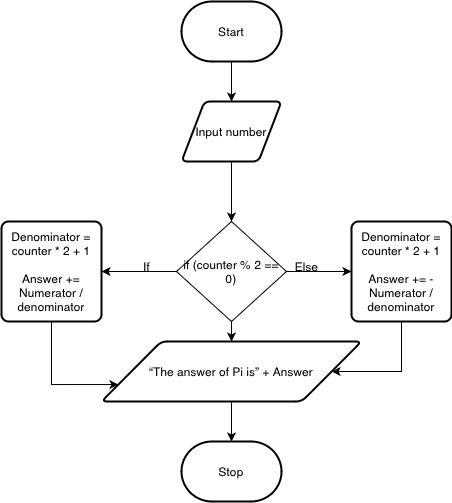

The diagram above was exported from draw.io. Its source (the exported page's mxGraphModel, read from the mxfile embedded in the PNG):
<mxGraphModel dx="708" dy="544" grid="1" gridSize="10" guides="1" tooltips="1" connect="1" arrows="1" fold="1" page="1" pageScale="1" pageWidth="850" pageHeight="1100" math="0" shadow="0">
  <root>
    <mxCell id="0" />
    <mxCell id="1" parent="0" />
    <mxCell id="7" style="edgeStyle=none;html=1;" parent="1" source="2" target="3" edge="1">
      <mxGeometry relative="1" as="geometry" />
    </mxCell>
    <mxCell id="2" value="Start" style="strokeWidth=2;html=1;shape=mxgraph.flowchart.terminator;whiteSpace=wrap;" parent="1" vertex="1">
      <mxGeometry x="300" y="260" width="100" height="60" as="geometry" />
    </mxCell>
    <mxCell id="8" style="edgeStyle=none;html=1;" parent="1" source="3" edge="1">
      <mxGeometry relative="1" as="geometry">
        <mxPoint x="350" y="480" as="targetPoint" />
      </mxGeometry>
    </mxCell>
    <mxCell id="3" value="Input number" style="shape=parallelogram;html=1;strokeWidth=2;perimeter=parallelogramPerimeter;whiteSpace=wrap;rounded=1;arcSize=12;size=0.23;" parent="1" vertex="1">
      <mxGeometry x="300" y="360" width="100" height="60" as="geometry" />
    </mxCell>
    <mxCell id="14" style="edgeStyle=orthogonalEdgeStyle;html=1;entryX=0;entryY=0.75;entryDx=0;entryDy=0;rounded=0;" edge="1" parent="1" source="4" target="5">
      <mxGeometry relative="1" as="geometry">
        <mxPoint x="170" y="640" as="targetPoint" />
        <Array as="points">
          <mxPoint x="170" y="643" />
        </Array>
      </mxGeometry>
    </mxCell>
    <mxCell id="4" value="Denominator = counter * 2 + 1&lt;br&gt;&lt;br&gt;Answer += Numerator / denominator" style="rounded=1;whiteSpace=wrap;html=1;absoluteArcSize=1;arcSize=14;strokeWidth=2;" parent="1" vertex="1">
      <mxGeometry x="120" y="480" width="100" height="100" as="geometry" />
    </mxCell>
    <mxCell id="10" style="edgeStyle=none;html=1;" parent="1" source="5" target="6" edge="1">
      <mxGeometry relative="1" as="geometry" />
    </mxCell>
    <mxCell id="5" value="“The answer of Pi is” + Answer" style="shape=parallelogram;html=1;strokeWidth=2;perimeter=parallelogramPerimeter;whiteSpace=wrap;rounded=1;arcSize=12;size=0.23;" parent="1" vertex="1">
      <mxGeometry x="220" y="600" width="260" height="60" as="geometry" />
    </mxCell>
    <mxCell id="6" value="Stop" style="strokeWidth=2;html=1;shape=mxgraph.flowchart.terminator;whiteSpace=wrap;" parent="1" vertex="1">
      <mxGeometry x="300" y="700" width="100" height="60" as="geometry" />
    </mxCell>
    <mxCell id="12" style="edgeStyle=none;html=1;entryX=1;entryY=0.5;entryDx=0;entryDy=0;" edge="1" parent="1" source="11" target="4">
      <mxGeometry relative="1" as="geometry" />
    </mxCell>
    <mxCell id="13" style="edgeStyle=none;html=1;entryX=0.5;entryY=0;entryDx=0;entryDy=0;" edge="1" parent="1" source="11" target="5">
      <mxGeometry relative="1" as="geometry" />
    </mxCell>
    <mxCell id="19" style="rounded=0;html=1;entryX=0;entryY=0.5;entryDx=0;entryDy=0;" edge="1" parent="1" source="11" target="18">
      <mxGeometry relative="1" as="geometry" />
    </mxCell>
    <mxCell id="11" value="if (counter % 2 == 0)" style="rhombus;whiteSpace=wrap;html=1;" vertex="1" parent="1">
      <mxGeometry x="295" y="480" width="110" height="100" as="geometry" />
    </mxCell>
    <mxCell id="17" value="If" style="text;html=1;align=center;verticalAlign=middle;resizable=0;points=[];autosize=1;strokeColor=none;fillColor=none;" vertex="1" parent="1">
      <mxGeometry x="250" y="510" width="30" height="30" as="geometry" />
    </mxCell>
    <mxCell id="21" style="edgeStyle=orthogonalEdgeStyle;rounded=0;html=1;entryX=1;entryY=0.5;entryDx=0;entryDy=0;" edge="1" parent="1" source="18" target="5">
      <mxGeometry relative="1" as="geometry">
        <mxPoint x="519.9999999999999" y="650" as="targetPoint" />
        <Array as="points">
          <mxPoint x="520" y="630" />
        </Array>
      </mxGeometry>
    </mxCell>
    <mxCell id="18" value="Denominator = counter * 2 + 1&lt;br&gt;&lt;br&gt;Answer += - Numerator / denominator" style="rounded=1;whiteSpace=wrap;html=1;absoluteArcSize=1;arcSize=14;strokeWidth=2;" vertex="1" parent="1">
      <mxGeometry x="470" y="480" width="100" height="100" as="geometry" />
    </mxCell>
    <mxCell id="20" value="Else" style="text;html=1;align=center;verticalAlign=middle;resizable=0;points=[];autosize=1;strokeColor=none;fillColor=none;" vertex="1" parent="1">
      <mxGeometry x="400" y="510" width="50" height="30" as="geometry" />
    </mxCell>
  </root>
</mxGraphModel>